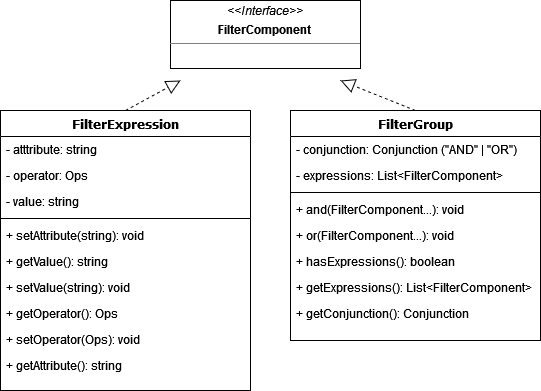

The diagram above was exported from draw.io. Its source (the exported page's mxGraphModel, read from the mxfile embedded in the PNG):
<mxGraphModel dx="1434" dy="754" grid="1" gridSize="10" guides="1" tooltips="1" connect="1" arrows="1" fold="1" page="1" pageScale="1" pageWidth="1100" pageHeight="850" background="none" math="0" shadow="0">
  <root>
    <mxCell id="0" />
    <mxCell id="1" parent="0" />
    <mxCell id="v6wuE7ussjo2cr4xhe-d-25" value="FilterExpression" style="swimlane;html=1;fontStyle=1;align=center;verticalAlign=top;childLayout=stackLayout;horizontal=1;startSize=26;horizontalStack=0;resizeParent=1;resizeLast=0;collapsible=1;marginBottom=0;swimlaneFillColor=#ffffff;rounded=0;shadow=0;comic=0;labelBackgroundColor=none;strokeWidth=1;fillColor=none;fontFamily=Verdana;fontSize=12" parent="1" vertex="1">
      <mxGeometry x="460" y="280" width="250" height="280" as="geometry">
        <mxRectangle x="470" y="180" width="150" height="30" as="alternateBounds" />
      </mxGeometry>
    </mxCell>
    <mxCell id="v6wuE7ussjo2cr4xhe-d-26" value="- atttribute: string" style="text;html=1;strokeColor=none;fillColor=none;align=left;verticalAlign=top;spacingLeft=4;spacingRight=4;whiteSpace=wrap;overflow=hidden;rotatable=0;points=[[0,0.5],[1,0.5]];portConstraint=eastwest;" parent="v6wuE7ussjo2cr4xhe-d-25" vertex="1">
      <mxGeometry y="26" width="250" height="26" as="geometry" />
    </mxCell>
    <mxCell id="v6wuE7ussjo2cr4xhe-d-27" value="- operator: Ops" style="text;html=1;strokeColor=none;fillColor=none;align=left;verticalAlign=top;spacingLeft=4;spacingRight=4;whiteSpace=wrap;overflow=hidden;rotatable=0;points=[[0,0.5],[1,0.5]];portConstraint=eastwest;" parent="v6wuE7ussjo2cr4xhe-d-25" vertex="1">
      <mxGeometry y="52" width="250" height="26" as="geometry" />
    </mxCell>
    <mxCell id="v6wuE7ussjo2cr4xhe-d-28" value="- value: string" style="text;html=1;strokeColor=none;fillColor=none;align=left;verticalAlign=top;spacingLeft=4;spacingRight=4;whiteSpace=wrap;overflow=hidden;rotatable=0;points=[[0,0.5],[1,0.5]];portConstraint=eastwest;" parent="v6wuE7ussjo2cr4xhe-d-25" vertex="1">
      <mxGeometry y="78" width="250" height="26" as="geometry" />
    </mxCell>
    <mxCell id="v6wuE7ussjo2cr4xhe-d-30" value="" style="line;html=1;strokeWidth=1;fillColor=none;align=left;verticalAlign=middle;spacingTop=-1;spacingLeft=3;spacingRight=3;rotatable=0;labelPosition=right;points=[];portConstraint=eastwest;" parent="v6wuE7ussjo2cr4xhe-d-25" vertex="1">
      <mxGeometry y="104" width="250" height="8" as="geometry" />
    </mxCell>
    <mxCell id="v6wuE7ussjo2cr4xhe-d-31" value="+ setAttribute(string): void" style="text;html=1;strokeColor=none;fillColor=none;align=left;verticalAlign=top;spacingLeft=4;spacingRight=4;whiteSpace=wrap;overflow=hidden;rotatable=0;points=[[0,0.5],[1,0.5]];portConstraint=eastwest;" parent="v6wuE7ussjo2cr4xhe-d-25" vertex="1">
      <mxGeometry y="112" width="250" height="26" as="geometry" />
    </mxCell>
    <mxCell id="v6wuE7ussjo2cr4xhe-d-32" value="+ getValue(): string" style="text;html=1;strokeColor=none;fillColor=none;align=left;verticalAlign=top;spacingLeft=4;spacingRight=4;whiteSpace=wrap;overflow=hidden;rotatable=0;points=[[0,0.5],[1,0.5]];portConstraint=eastwest;" parent="v6wuE7ussjo2cr4xhe-d-25" vertex="1">
      <mxGeometry y="138" width="250" height="26" as="geometry" />
    </mxCell>
    <mxCell id="v6wuE7ussjo2cr4xhe-d-33" value="+ setValue(string): void" style="text;html=1;strokeColor=none;fillColor=none;align=left;verticalAlign=top;spacingLeft=4;spacingRight=4;whiteSpace=wrap;overflow=hidden;rotatable=0;points=[[0,0.5],[1,0.5]];portConstraint=eastwest;" parent="v6wuE7ussjo2cr4xhe-d-25" vertex="1">
      <mxGeometry y="164" width="250" height="26" as="geometry" />
    </mxCell>
    <mxCell id="v6wuE7ussjo2cr4xhe-d-34" value="+ getOperator(): Ops" style="text;html=1;strokeColor=none;fillColor=none;align=left;verticalAlign=top;spacingLeft=4;spacingRight=4;whiteSpace=wrap;overflow=hidden;rotatable=0;points=[[0,0.5],[1,0.5]];portConstraint=eastwest;" parent="v6wuE7ussjo2cr4xhe-d-25" vertex="1">
      <mxGeometry y="190" width="250" height="26" as="geometry" />
    </mxCell>
    <mxCell id="v6wuE7ussjo2cr4xhe-d-35" value="+ setOperator(Ops): void" style="text;html=1;strokeColor=none;fillColor=none;align=left;verticalAlign=top;spacingLeft=4;spacingRight=4;whiteSpace=wrap;overflow=hidden;rotatable=0;points=[[0,0.5],[1,0.5]];portConstraint=eastwest;" parent="v6wuE7ussjo2cr4xhe-d-25" vertex="1">
      <mxGeometry y="216" width="250" height="26" as="geometry" />
    </mxCell>
    <mxCell id="v6wuE7ussjo2cr4xhe-d-36" value="&lt;div&gt;+ getAttribute(): string&lt;/div&gt;" style="text;html=1;strokeColor=none;fillColor=none;align=left;verticalAlign=top;spacingLeft=4;spacingRight=4;whiteSpace=wrap;overflow=hidden;rotatable=0;points=[[0,0.5],[1,0.5]];portConstraint=eastwest;" parent="v6wuE7ussjo2cr4xhe-d-25" vertex="1">
      <mxGeometry y="242" width="250" height="26" as="geometry" />
    </mxCell>
    <mxCell id="v6wuE7ussjo2cr4xhe-d-42" value="FilterGroup" style="swimlane;html=1;fontStyle=1;align=center;verticalAlign=top;childLayout=stackLayout;horizontal=1;startSize=26;horizontalStack=0;resizeParent=1;resizeLast=0;collapsible=1;marginBottom=0;swimlaneFillColor=#ffffff;rounded=0;shadow=0;comic=0;labelBackgroundColor=none;strokeWidth=1;fillColor=none;fontFamily=Verdana;fontSize=12" parent="1" vertex="1">
      <mxGeometry x="750" y="280" width="250" height="230" as="geometry" />
    </mxCell>
    <mxCell id="v6wuE7ussjo2cr4xhe-d-44" value="- conjunction: Conjunction (&quot;AND&quot; | &quot;OR&quot;)" style="text;html=1;strokeColor=none;fillColor=none;align=left;verticalAlign=top;spacingLeft=4;spacingRight=4;whiteSpace=wrap;overflow=hidden;rotatable=0;points=[[0,0.5],[1,0.5]];portConstraint=eastwest;" parent="v6wuE7ussjo2cr4xhe-d-42" vertex="1">
      <mxGeometry y="26" width="250" height="26" as="geometry" />
    </mxCell>
    <mxCell id="v6wuE7ussjo2cr4xhe-d-45" value="- expressions: List&amp;lt;FilterComponent&amp;gt;" style="text;html=1;strokeColor=none;fillColor=none;align=left;verticalAlign=top;spacingLeft=4;spacingRight=4;whiteSpace=wrap;overflow=hidden;rotatable=0;points=[[0,0.5],[1,0.5]];portConstraint=eastwest;" parent="v6wuE7ussjo2cr4xhe-d-42" vertex="1">
      <mxGeometry y="52" width="250" height="26" as="geometry" />
    </mxCell>
    <mxCell id="v6wuE7ussjo2cr4xhe-d-46" value="" style="line;html=1;strokeWidth=1;fillColor=none;align=left;verticalAlign=middle;spacingTop=-1;spacingLeft=3;spacingRight=3;rotatable=0;labelPosition=right;points=[];portConstraint=eastwest;" parent="v6wuE7ussjo2cr4xhe-d-42" vertex="1">
      <mxGeometry y="78" width="250" height="8" as="geometry" />
    </mxCell>
    <mxCell id="v6wuE7ussjo2cr4xhe-d-47" value="+ and(FilterComponent...): void" style="text;html=1;strokeColor=none;fillColor=none;align=left;verticalAlign=top;spacingLeft=4;spacingRight=4;whiteSpace=wrap;overflow=hidden;rotatable=0;points=[[0,0.5],[1,0.5]];portConstraint=eastwest;" parent="v6wuE7ussjo2cr4xhe-d-42" vertex="1">
      <mxGeometry y="86" width="250" height="26" as="geometry" />
    </mxCell>
    <mxCell id="v6wuE7ussjo2cr4xhe-d-55" value="+ or(FilterComponent...): void" style="text;html=1;strokeColor=none;fillColor=none;align=left;verticalAlign=top;spacingLeft=4;spacingRight=4;whiteSpace=wrap;overflow=hidden;rotatable=0;points=[[0,0.5],[1,0.5]];portConstraint=eastwest;" parent="v6wuE7ussjo2cr4xhe-d-42" vertex="1">
      <mxGeometry y="112" width="250" height="26" as="geometry" />
    </mxCell>
    <mxCell id="v6wuE7ussjo2cr4xhe-d-63" value="+ hasExpressions(): boolean" style="text;html=1;strokeColor=none;fillColor=none;align=left;verticalAlign=top;spacingLeft=4;spacingRight=4;whiteSpace=wrap;overflow=hidden;rotatable=0;points=[[0,0.5],[1,0.5]];portConstraint=eastwest;" parent="v6wuE7ussjo2cr4xhe-d-42" vertex="1">
      <mxGeometry y="138" width="250" height="26" as="geometry" />
    </mxCell>
    <mxCell id="v6wuE7ussjo2cr4xhe-d-64" value="+ getExpressions(): List&amp;lt;FilterComponent&amp;gt;" style="text;html=1;strokeColor=none;fillColor=none;align=left;verticalAlign=top;spacingLeft=4;spacingRight=4;whiteSpace=wrap;overflow=hidden;rotatable=0;points=[[0,0.5],[1,0.5]];portConstraint=eastwest;" parent="v6wuE7ussjo2cr4xhe-d-42" vertex="1">
      <mxGeometry y="164" width="250" height="26" as="geometry" />
    </mxCell>
    <mxCell id="v6wuE7ussjo2cr4xhe-d-67" value="+ getConjunction(): Conjunction" style="text;html=1;strokeColor=none;fillColor=none;align=left;verticalAlign=top;spacingLeft=4;spacingRight=4;whiteSpace=wrap;overflow=hidden;rotatable=0;points=[[0,0.5],[1,0.5]];portConstraint=eastwest;" parent="v6wuE7ussjo2cr4xhe-d-42" vertex="1">
      <mxGeometry y="190" width="250" height="26" as="geometry" />
    </mxCell>
    <mxCell id="v6wuE7ussjo2cr4xhe-d-56" value="&lt;p style=&quot;margin:0px;margin-top:4px;text-align:center;&quot;&gt;&lt;i&gt;&amp;lt;&amp;lt;Interface&amp;gt;&amp;gt;&lt;/i&gt;&lt;/p&gt;&lt;p style=&quot;margin:0px;margin-top:4px;text-align:center;&quot;&gt;&lt;b&gt;FilterComponent&lt;/b&gt;&lt;br&gt;&lt;/p&gt;&lt;hr size=&quot;1&quot;&gt;&lt;p style=&quot;margin:0px;margin-left:4px;&quot;&gt;&lt;br&gt;&lt;/p&gt;&lt;hr size=&quot;1&quot;&gt;&lt;p style=&quot;margin:0px;margin-left:4px;&quot;&gt;&lt;br&gt;&lt;/p&gt;" style="verticalAlign=top;align=left;overflow=fill;fontSize=12;fontFamily=Helvetica;html=1;whiteSpace=wrap;" parent="1" vertex="1">
      <mxGeometry x="630" y="170" width="190" height="68" as="geometry" />
    </mxCell>
    <mxCell id="v6wuE7ussjo2cr4xhe-d-59" value="" style="endArrow=block;dashed=1;endFill=0;endSize=12;html=1;rounded=0;exitX=0.5;exitY=0;exitDx=0;exitDy=0;jumpStyle=sharp;" parent="1" source="v6wuE7ussjo2cr4xhe-d-25" edge="1">
      <mxGeometry width="160" relative="1" as="geometry">
        <mxPoint x="460" y="170" as="sourcePoint" />
        <mxPoint x="640" y="250" as="targetPoint" />
      </mxGeometry>
    </mxCell>
    <mxCell id="v6wuE7ussjo2cr4xhe-d-62" value="" style="endArrow=block;dashed=1;endFill=0;endSize=12;html=1;rounded=0;exitX=0.5;exitY=0;exitDx=0;exitDy=0;" parent="1" source="v6wuE7ussjo2cr4xhe-d-42" edge="1">
      <mxGeometry width="160" relative="1" as="geometry">
        <mxPoint x="920" y="170" as="sourcePoint" />
        <mxPoint x="800" y="250" as="targetPoint" />
      </mxGeometry>
    </mxCell>
  </root>
</mxGraphModel>